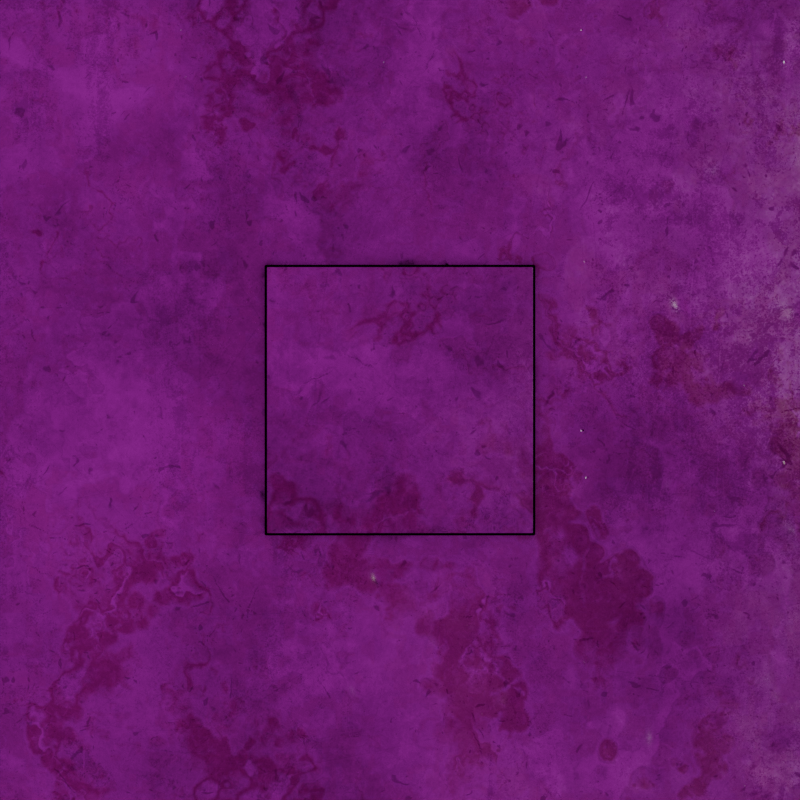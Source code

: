 # Source: UI.blend  (saved by Blender 5.0.118; exported with 4.5.12 LTS)
import bpy
from mathutils import Matrix  # noqa: F401  (used for matrix-valued properties, if any)

bpy.ops.wm.read_factory_settings(use_empty=True)
scene = bpy.context.scene
scene.name = 'Scene'

# ---- collections
col_collection = bpy.data.collections.new('Collection'); scene.collection.children.link(col_collection)

# ---- images (referenced by path relative to the original .blend; pixels are not part of the script)
import os
ASSET_DIR = os.environ.get("B2B_ASSET_DIR", "")  # directory of the original .blend (textures are referenced by path, not embedded)
HERE = os.path.dirname(os.path.abspath(__file__))  # packed textures are extracted next to this script under _unpacked/

def load_image(name, relpath, width, height, colorspace="sRGB"):
    """Load a texture the original file referenced (path relative to the .blend, or extracted next to this script)."""
    p = next((c for c in (os.path.join(HERE, relpath), os.path.join(ASSET_DIR, relpath)) if relpath and os.path.exists(c)), "")
    if p:
        img = bpy.data.images.load(p, check_existing=True)
        img.name = name
    else:  # same state as the original file: an image datablock whose file is absent (Cycles renders it pink)
        img = bpy.data.images.new(name, width, height)
        img.source = "FILE"
        img.filepath = "//" + (relpath or name)
    img.colorspace_settings.name = colorspace
    return img
img_used_metal_basecolor_jpg_001 = load_image('Used Metal_basecolor.jpg.001', '_unpacked/Used_Metal_basecolor.9f6d996d.jpg', 2048, 2048, 'sRGB')
img_used_metal_metallic_jpg_001 = load_image('Used Metal_metallic.jpg.001', '_unpacked/Used_Metal_metallic.c3c03e17.jpg', 2048, 2048, 'Non-Color')
img_used_metal_roughness_jpg_001 = load_image('Used Metal_roughness.jpg.001', '_unpacked/Used_Metal_roughness.5e5e33b0.jpg', 2048, 2048, 'Non-Color')
img_used_metal_normal_jpg_001 = load_image('Used Metal_normal.jpg.001', '_unpacked/Used_Metal_normal.93f7fa60.jpg', 2048, 2048, 'Non-Color')
img_special_clean_light_studio_2k_80dd6a25_2f8f_4d5a_9dd8_08e977ddc = load_image('special-clean-light-studio_2K_80dd6a25-2f8f-4d5a-9dd8-08e977ddc', 'special-clean-light-studio_2K_80dd6a25-2f8f-4d5a-9dd8-08e977ddc83c.exr', 1024, 1024, 'Linear Rec.709')

# ---- materials (node trees are filled in below, after node groups)
mat_old_metal = bpy.data.materials.new('Old Metal')
mat_old_metal.use_backface_culling_lightprobe_volume = False
mat_old_metal.use_transparent_shadow = False
mat_old_metal_001 = bpy.data.materials.new('Old Metal.001')
mat_old_metal_001.use_backface_culling_lightprobe_volume = False
mat_old_metal_001.use_transparent_shadow = False

# ---- node groups
ng_smooth_by_angle = bpy.data.node_groups.new('Smooth by Angle', 'GeometryNodeTree')
_s = ng_smooth_by_angle.interface.new_socket(name='Mesh', in_out='OUTPUT', socket_type='NodeSocketGeometry')
_s = ng_smooth_by_angle.interface.new_socket(name='Mesh', in_out='INPUT', socket_type='NodeSocketGeometry')
_s = ng_smooth_by_angle.interface.new_socket(name='Angle', in_out='INPUT', socket_type='NodeSocketFloat')
_s.subtype = 'ANGLE'
_s.default_value = 0.5236
_s.min_value = 0.0
_s.max_value = 3.142
_s.description = 'Maximum face angle for smooth edges'
_s = ng_smooth_by_angle.interface.new_socket(name='Ignore Sharpness', in_out='INPUT', socket_type='NodeSocketBool')
_s.force_non_field = True
ng_smooth_by_angle.is_modifier = True
_N = ng_smooth_by_angle.nodes; _L = ng_smooth_by_angle.links
n0 = _N.new('GeometryNodeSetShadeSmooth'); n0.name = 'Set Shade Smooth'; n0.location = (120, -80)
n0.domain = 'EDGE'
n1 = _N.new('GeometryNodeSetShadeSmooth'); n1.name = 'Set Shade Smooth.001'; n1.location = (300, -80)
n2 = _N.new('NodeGroupOutput'); n2.name = 'Group Output'; n2.location = (480, -80)
n3 = _N.new('GeometryNodeInputMeshEdgeAngle'); n3.name = 'Edge Angle'; n3.location = (-440, -240)
n4 = _N.new('NodeGroupInput'); n4.name = 'Group Input'; n4.location = (-80, -80)
n5 = _N.new('GeometryNodeInputEdgeSmooth'); n5.name = 'Is Edge Smooth'; n5.location = (-260, -120)
n6 = _N.new('GeometryNodeInputShadeSmooth'); n6.name = 'Is Shade Smooth'; n6.location = (-440, -397)
n7 = _N.new('FunctionNodeCompare'); n7.name = 'Compare'; n7.location = (-260, -260)
n7.operation = 'LESS_EQUAL'
n7.inputs[6].default_value = (0.0, 0.0, 0.0, 0.0)
n7.inputs[7].default_value = (0.0, 0.0, 0.0, 0.0)
n8 = _N.new('FunctionNodeBooleanMath'); n8.name = 'Boolean Math.001'; n8.location = (-80, -260)
n9 = _N.new('NodeGroupInput'); n9.name = 'Group Input.001'; n9.location = (-440, -329)
n10 = _N.new('NodeGroupInput'); n10.name = 'Group Input.002'; n10.location = (-259, -189)
n11 = _N.new('FunctionNodeBooleanMath'); n11.name = 'Boolean Math'; n11.location = (-80, -149)
n11.operation = 'OR'
n12 = _N.new('FunctionNodeBooleanMath'); n12.name = 'Boolean Math.002'; n12.location = (-260, -380)
n12.operation = 'OR'
n13 = _N.new('NodeGroupInput'); n13.name = 'Group Input.003'; n13.location = (-440, -460)
_L.new(n3.outputs[0], n7.inputs[0])
_L.new(n1.outputs[0], n2.inputs[0])
_L.new(n9.outputs[1], n7.inputs[1])
_L.new(n7.outputs[0], n8.inputs[0])
_L.new(n4.outputs[0], n0.inputs[0])
_L.new(n0.outputs[0], n1.inputs[0])
_L.new(n8.outputs[0], n0.inputs[2])
_L.new(n10.outputs[2], n11.inputs[1])
_L.new(n5.outputs[0], n11.inputs[0])
_L.new(n11.outputs[0], n0.inputs[1])
_L.new(n13.outputs[2], n12.inputs[1])
_L.new(n6.outputs[0], n12.inputs[0])
_L.new(n12.outputs[0], n8.inputs[1])
n2.is_active_output = True

# ---- material node trees
mat_old_metal.use_nodes = True; mat_old_metal.node_tree.nodes.clear()
_N = mat_old_metal.node_tree.nodes; _L = mat_old_metal.node_tree.links
n0 = _N.new('NodeFrame'); n0.name = 'Frame'; n0.location = (-1270, 336)
n0.label = 'Mapping'
n0.width = 400
n1 = _N.new('NodeFrame'); n1.name = 'Frame.001'; n1.location = (-625, 536)
n1.label = 'Textures'
n1.width = 355
n2 = _N.new('ShaderNodeOutputMaterial'); n2.name = 'Material Output'; n2.location = (300, 300)
n3 = _N.new('ShaderNodeTexImage'); n3.name = 'Image Texture'; n3.location = (85, -36)
n3.label = 'Base Color'
n3.image = img_used_metal_basecolor_jpg_001
n4 = _N.new('ShaderNodeTexImage'); n4.name = 'Image Texture.001'; n4.location = (85, -316)
n4.label = 'Metallic'
n4.image = img_used_metal_metallic_jpg_001
n5 = _N.new('ShaderNodeTexImage'); n5.name = 'Image Texture.002'; n5.location = (85, -596)
n5.label = 'Roughness'
n5.image = img_used_metal_roughness_jpg_001
n6 = _N.new('ShaderNodeTexImage'); n6.name = 'Image Texture.003'; n6.location = (85, -876)
n6.label = 'Normal'
n6.image = img_used_metal_normal_jpg_001
n7 = _N.new('ShaderNodeNormalMap'); n7.name = 'Normal Map'; n7.location = (-240, -340)
n8 = _N.new('ShaderNodeMapping'); n8.name = 'Mapping'; n8.location = (230, -36)
n9 = _N.new('NodeReroute'); n9.name = 'Reroute'; n9.location = (35, -592)
n9.width = 12
n9.socket_idname = 'NodeSocketVector'
n10 = _N.new('ShaderNodeTexCoord'); n10.name = 'Texture Coordinate'; n10.location = (30, -36)
n11 = _N.new('ShaderNodeBsdfPrincipled'); n11.name = 'Principled BSDF'; n11.location = (10, 300)
n11.distribution = 'GGX'
n11.subsurface_method = 'RANDOM_WALK_SKIN'
n11.inputs[3].default_value = 1.45
n11.inputs[27].default_value = (0.0, 0.0, 0.0, 1.0)
n11.inputs[28].default_value = 1.0
n3.parent = n1
n4.parent = n1
n5.parent = n1
n6.parent = n1
n8.parent = n0
n9.parent = n1
n10.parent = n0
_L.new(n11.outputs[0], n2.inputs[0])
_L.new(n3.outputs[0], n11.inputs[0])
_L.new(n4.outputs[0], n11.inputs[1])
_L.new(n5.outputs[0], n11.inputs[2])
_L.new(n6.outputs[0], n7.inputs[1])
_L.new(n7.outputs[0], n11.inputs[5])
_L.new(n9.outputs[0], n3.inputs[0])
_L.new(n9.outputs[0], n4.inputs[0])
_L.new(n9.outputs[0], n5.inputs[0])
_L.new(n9.outputs[0], n6.inputs[0])
_L.new(n8.outputs[0], n9.inputs[0])
_L.new(n10.outputs[2], n8.inputs[0])
n2.is_active_output = True
mat_old_metal_001.use_nodes = True; mat_old_metal_001.node_tree.nodes.clear()
_N = mat_old_metal_001.node_tree.nodes; _L = mat_old_metal_001.node_tree.links
n0 = _N.new('NodeFrame'); n0.name = 'Frame'; n0.location = (-1270, 336)
n0.label = 'Mapping'
n0.width = 400
n1 = _N.new('NodeFrame'); n1.name = 'Frame.001'; n1.location = (-625, 536)
n1.label = 'Textures'
n1.width = 355
n2 = _N.new('ShaderNodeOutputMaterial'); n2.name = 'Material Output'; n2.location = (300, 300)
n3 = _N.new('ShaderNodeTexImage'); n3.name = 'Image Texture'; n3.location = (85, -36)
n3.label = 'Base Color'
n3.image = img_used_metal_basecolor_jpg_001
n4 = _N.new('ShaderNodeTexImage'); n4.name = 'Image Texture.001'; n4.location = (85, -316)
n4.label = 'Metallic'
n4.image = img_used_metal_metallic_jpg_001
n5 = _N.new('ShaderNodeTexImage'); n5.name = 'Image Texture.002'; n5.location = (85, -596)
n5.label = 'Roughness'
n5.image = img_used_metal_roughness_jpg_001
n6 = _N.new('ShaderNodeTexImage'); n6.name = 'Image Texture.003'; n6.location = (85, -876)
n6.label = 'Normal'
n6.image = img_used_metal_normal_jpg_001
n7 = _N.new('ShaderNodeNormalMap'); n7.name = 'Normal Map'; n7.location = (-240, -340)
n8 = _N.new('ShaderNodeMapping'); n8.name = 'Mapping'; n8.location = (230, -36)
n9 = _N.new('NodeReroute'); n9.name = 'Reroute'; n9.location = (35, -592)
n9.width = 12
n9.socket_idname = 'NodeSocketVector'
n10 = _N.new('ShaderNodeTexCoord'); n10.name = 'Texture Coordinate'; n10.location = (30, -36)
n11 = _N.new('ShaderNodeBsdfPrincipled'); n11.name = 'Principled BSDF'; n11.location = (10, 300)
n11.distribution = 'GGX'
n11.subsurface_method = 'RANDOM_WALK_SKIN'
n11.inputs[3].default_value = 1.45
n11.inputs[27].default_value = (0.0, 0.0, 0.0, 1.0)
n11.inputs[28].default_value = 1.0
n12 = _N.new('ShaderNodeMix'); n12.name = 'Mix'; n12.location = (-170, 517)
n12.data_type = 'RGBA'
n12.blend_type = 'DARKEN'
n12.inputs[0].default_value = 1.0
n12.inputs[7].default_value = (0.0, 0.0, 0.0, 1.0)
n3.parent = n1
n4.parent = n1
n5.parent = n1
n6.parent = n1
n8.parent = n0
n9.parent = n1
n10.parent = n0
_L.new(n11.outputs[0], n2.inputs[0])
_L.new(n12.outputs[2], n11.inputs[0])
_L.new(n4.outputs[0], n11.inputs[1])
_L.new(n5.outputs[0], n11.inputs[2])
_L.new(n6.outputs[0], n7.inputs[1])
_L.new(n7.outputs[0], n11.inputs[5])
_L.new(n9.outputs[0], n3.inputs[0])
_L.new(n9.outputs[0], n4.inputs[0])
_L.new(n9.outputs[0], n5.inputs[0])
_L.new(n9.outputs[0], n6.inputs[0])
_L.new(n8.outputs[0], n9.inputs[0])
_L.new(n10.outputs[2], n8.inputs[0])
_L.new(n3.outputs[0], n12.inputs[6])
n2.is_active_output = True

# ---- world
world_special_clean_light_studio = bpy.data.worlds.new('Special Clean Light Studio'); scene.world = world_special_clean_light_studio
world_special_clean_light_studio.use_nodes = True; world_special_clean_light_studio.node_tree.nodes.clear()
_N = world_special_clean_light_studio.node_tree.nodes; _L = world_special_clean_light_studio.node_tree.links
n0 = _N.new('ShaderNodeBackground'); n0.name = 'Background'; n0.location = (-200, 100)
n1 = _N.new('ShaderNodeOutputWorld'); n1.name = 'World Output'; n1.location = (200, 100)
n2 = _N.new('ShaderNodeTexEnvironment'); n2.name = 'Environment Texture'; n2.location = (-400, 0)
n2.image = img_special_clean_light_studio_2k_80dd6a25_2f8f_4d5a_9dd8_08e977ddc
n3 = _N.new('ShaderNodeTexCoord'); n3.name = 'Texture Coordinate'; n3.location = (-800, 0)
n4 = _N.new('ShaderNodeMapping'); n4.name = 'Mapping'; n4.location = (-600, 0)
_L.new(n0.outputs[0], n1.inputs[0])
_L.new(n2.outputs[0], n0.inputs[0])
_L.new(n3.outputs[0], n4.inputs[0])
_L.new(n4.outputs[0], n2.inputs[0])
n1.is_active_output = True

# ---- cameras
cam_camera = bpy.data.cameras.new('Camera')
cam_camera.type = 'ORTHO'

# ---- lights
light_area = bpy.data.lights.new('Area', 'AREA')
light_area.energy = 100.0
light_area.size = 1.0
light_area.size_y = 1.0

# ---- meshes
me_plane = bpy.data.meshes.new('Plane')
me_plane.from_pydata([(-1.0, -1.0, 0.0), (1.0, -1.0, 0.0), (-1.0, 1.0, 0.0), (1.0, 1.0, 0.0)], [], [(0, 1, 3, 2)])
_uv = me_plane.uv_layers.new(name='UVMap')
_uv.uv.foreach_set('vector', [0.0, 0.0, 1.0, 0.0, 1.0, 1.0, 0.0, 1.0])
_uv = me_plane.uv_layers.new(name='automap')
_uv.uv.foreach_set('vector', [-0.006383, -0.006383, 1.006, -0.006383, 1.006, 1.006, -0.006383, 1.006])
_uv.active_render = True
me_plane.materials.append(mat_old_metal)
me_plane.auto_texspace = False
me_plane.update()
me_cube = bpy.data.meshes.new('Cube')
me_cube.from_pydata([(-0.9897, -0.9897, -1.0), (-0.9897, -1.0, -0.9897), (-1.0, -0.9897, -0.9897), (-0.9897, -0.997, -0.997), (-0.9956, -0.9956, -0.9956), (-0.997, -0.997, -0.9897), (-0.997, -0.9897, -0.997), (-0.9897, -1.0, 0.9897), (-0.9897, -0.9897, 1.0), (-1.0, -0.9897, 0.9897), (-0.9897, -0.997, 0.997), (-0.9956, -0.9956, 0.9956), (-0.997, -0.9897, 0.997), (-0.997, -0.997, 0.9897), (-0.9897, 0.9897, -1.0), (-1.0, 0.9897, -0.9897), (-0.9897, 1.0, -0.9897), (-0.997, 0.9897, -0.997), (-0.9956, 0.9956, -0.9956), (-0.997, 0.997, -0.9897), (-0.9897, 0.997, -0.997), (-0.9897, 0.9897, 1.0), (-0.9897, 1.0, 0.9897), (-1.0, 0.9897, 0.9897), (-0.9897, 0.997, 0.997), (-0.9956, 0.9956, 0.9956), (-0.997, 0.997, 0.9897), (-0.997, 0.9897, 0.997), (0.9897, -0.9897, -1.0), (1.0, -0.9897, -0.9897), (0.9897, -1.0, -0.9897), (0.997, -0.9897, -0.997), (0.9956, -0.9956, -0.9956), (0.997, -0.997, -0.9897), (0.9897, -0.997, -0.997), (0.9897, -0.9897, 1.0), (0.9897, -1.0, 0.9897), (1.0, -0.9897, 0.9897), (0.9897, -0.997, 0.997), (0.9956, -0.9956, 0.9956), (0.997, -0.997, 0.9897), (0.997, -0.9897, 0.997), (0.9897, 0.9897, -1.0), (0.9897, 1.0, -0.9897), (1.0, 0.9897, -0.9897), (0.9897, 0.997, -0.997), (0.9956, 0.9956, -0.9956), (0.997, 0.997, -0.9897), (0.997, 0.9897, -0.997), (0.9897, 0.9897, 1.0), (1.0, 0.9897, 0.9897), (0.9897, 1.0, 0.9897), (0.997, 0.9897, 0.997), (0.9956, 0.9956, 0.9956), (0.997, 0.997, 0.9897), (0.9897, 0.997, 0.997), (-1.012, -0.9897, -1.012), (-1.004, -0.9897, -1.015), (-1.015, -0.9897, -1.004), (-1.004, -0.9897, 1.015), (-1.012, -0.9897, 1.012), (-1.015, -0.9897, 1.004), (-1.004, 0.9897, -1.015), (-1.012, 0.9897, -1.012), (-1.015, 0.9897, -1.004), (-1.012, 0.9897, 1.012), (-1.004, 0.9897, 1.015), (-1.015, 0.9897, 1.004), (1.004, -0.9897, -1.015), (1.012, -0.9897, -1.012), (1.015, -0.9897, -1.004), (1.012, -0.9897, 1.012), (1.004, -0.9897, 1.015), (1.015, -0.9897, 1.004), (1.012, 0.9897, -1.012), (1.004, 0.9897, -1.015), (1.015, 0.9897, -1.004), (1.004, 0.9897, 1.015), (1.012, 0.9897, 1.012), (1.015, 0.9897, 1.004)], [], [(0, 3, 4, 6), (1, 5, 4, 3), (2, 6, 4, 5), (7, 10, 11, 13), (8, 12, 11, 10), (9, 13, 11, 12), (14, 17, 18, 20), (15, 19, 18, 17), (16, 20, 18, 19), (21, 24, 25, 27), (22, 26, 25, 24), (23, 27, 25, 26), (28, 31, 32, 34), (29, 33, 32, 31), (30, 34, 32, 33), (35, 38, 39, 41), (36, 40, 39, 38), (37, 41, 39, 40), (42, 45, 46, 48), (43, 47, 46, 45), (44, 48, 46, 47), (49, 52, 53, 55), (50, 54, 53, 52), (51, 55, 53, 54), (37, 29, 70, 73), (17, 14, 62, 63), (1, 7, 13, 5), (5, 13, 9, 2), (29, 31, 69, 70), (2, 9, 61, 58), (22, 16, 19, 26), (26, 19, 15, 23), (42, 14, 20, 45), (45, 20, 16, 43), (21, 49, 55, 24), (24, 55, 51, 22), (50, 44, 47, 54), (54, 47, 43, 51), (48, 44, 76, 74), (14, 42, 75, 62), (42, 48, 74, 75), (23, 15, 64, 67), (36, 30, 33, 40), (40, 33, 29, 37), (0, 28, 34, 3), (3, 34, 30, 1), (35, 8, 10, 38), (38, 10, 7, 36), (8, 35, 72, 59), (9, 12, 60, 61), (30, 36, 7, 1), (41, 37, 73, 71), (16, 22, 51, 43), (44, 50, 79, 76), (62, 57, 56, 63), (63, 56, 58, 64), (59, 66, 65, 60), (60, 65, 67, 61), (68, 75, 74, 69), (69, 74, 76, 70), (77, 72, 71, 78), (78, 71, 73, 79), (62, 75, 68, 57), (58, 61, 67, 64), (77, 66, 59, 72), (76, 79, 73, 70), (52, 49, 77, 78), (21, 27, 65, 66), (27, 23, 67, 65), (49, 21, 66, 77), (28, 0, 57, 68), (12, 8, 59, 60), (15, 17, 63, 64), (0, 6, 56, 57), (31, 28, 68, 69), (50, 52, 78, 79), (6, 2, 58, 56), (35, 41, 71, 72)])
me_cube.polygons.foreach_set('use_smooth', [True] * 78)
me_cube.polygons.foreach_set('material_index', [0, 0, 0, 0, 0, 0, 0, 0, 0, 0, 0, 0, 0, 0, 0, 0, 0, 0, 0, 0, 0, 0, 0, 0, 1, 1, 0, 0, 1, 1, 0, 0, 0, 0, 0, 0, 0, 0, 1, 1, 1, 1, 0, 0, 0, 0, 0, 0, 1, 1, 0, 1, 0, 1, 1, 1, 1, 1, 1, 1, 1, 1, 1, 1, 1, 1, 1, 1, 1, 1, 1, 1, 1, 1, 1, 1, 1, 1])
_uv = me_cube.uv_layers.new(name='UVMap')
_uv.uv.foreach_set('vector', [0.1263, 0.7487, 0.1263, 0.75, 0.1255, 0.75, 0.125, 0.7487, 0.3763, 0.9987, 0.3763, 1.0, 0.3755, 1.0, 0.375, 0.9987, 0.3763, 0.001293, 0.375, 0.001293, 0.375, 0.0005464, 0.3763, 0.0, 0.6237, 0.9987, 0.625, 0.9987, 0.625, 0.9995, 0.6237, 1.0, 0.8737, 0.7487, 0.875, 0.7487, 0.875, 0.7495, 0.8737, 0.75, 0.6237, 0.001293, 0.6237, 0.0, 0.6245, 0.0, 0.625, 0.001293, 0.1263, 0.5013, 0.125, 0.5013, 0.125, 0.5005, 0.1263, 0.5, 0.3763, 0.2487, 0.3763, 0.25, 0.3753, 0.2503, 0.375, 0.2487, 0.3763, 0.2513, 0.375, 0.2513, 0.3753, 0.2503, 0.3763, 0.25, 0.8737, 0.5013, 0.8737, 0.5, 0.8745, 0.5, 0.875, 0.5013, 0.6237, 0.2513, 0.6237, 0.25, 0.6247, 0.2497, 0.625, 0.2513, 0.6237, 0.2487, 0.625, 0.2487, 0.6247, 0.2497, 0.6237, 0.25, 0.3737, 0.7487, 0.375, 0.7487, 0.3752, 0.75, 0.3744, 0.7506, 0.3763, 0.7487, 0.3763, 0.75, 0.3752, 0.75, 0.375, 0.7487, 0.3763, 0.7513, 0.3744, 0.7506, 0.3752, 0.75, 0.3763, 0.75, 0.6263, 0.7487, 0.6256, 0.7506, 0.625, 0.7498, 0.625, 0.7487, 0.6237, 0.7513, 0.6237, 0.75, 0.625, 0.7498, 0.6256, 0.7506, 0.6237, 0.7487, 0.625, 0.7487, 0.625, 0.7498, 0.6237, 0.75, 0.3737, 0.5013, 0.3744, 0.4994, 0.375, 0.5002, 0.375, 0.5013, 0.3763, 0.4987, 0.3763, 0.5, 0.375, 0.5002, 0.3744, 0.4994, 0.3763, 0.5013, 0.375, 0.5013, 0.375, 0.5002, 0.3763, 0.5, 0.6263, 0.5013, 0.625, 0.5013, 0.6248, 0.5, 0.6256, 0.4994, 0.6237, 0.5013, 0.6237, 0.5, 0.6248, 0.5, 0.625, 0.5013, 0.6237, 0.4987, 0.6256, 0.4994, 0.6248, 0.5, 0.6237, 0.5, 0.6237, 0.7487, 0.3763, 0.7487, 0.3763, 0.7487, 0.6237, 0.7487, 0.125, 0.5013, 0.1263, 0.5013, 0.1263, 0.5013, 0.125, 0.5013, 0.3763, 0.9987, 0.6237, 0.9987, 0.6237, 1.0, 0.3763, 1.0, 0.3763, 0.0, 0.6237, 0.0, 0.6237, 0.001293, 0.3763, 0.001293, 0.3763, 0.7487, 0.375, 0.7487, 0.375, 0.7487, 0.3763, 0.7487, 0.3763, 0.001293, 0.6237, 0.001293, 0.6237, 0.001293, 0.3763, 0.001293, 0.6237, 0.2513, 0.3763, 0.2513, 0.3763, 0.25, 0.6237, 0.25, 0.6237, 0.25, 0.3763, 0.25, 0.3763, 0.2487, 0.6237, 0.2487, 0.3737, 0.5013, 0.1263, 0.5013, 0.1263, 0.5, 0.3744, 0.4994, 0.3744, 0.4994, 0.375, 0.2513, 0.3763, 0.2513, 0.3763, 0.4987, 0.8737, 0.5013, 0.6263, 0.5013, 0.6256, 0.4994, 0.8737, 0.5, 0.625, 0.2513, 0.6256, 0.4994, 0.6237, 0.4987, 0.6237, 0.2513, 0.6237, 0.5013, 0.3763, 0.5013, 0.3763, 0.5, 0.6237, 0.5, 0.6237, 0.5, 0.3763, 0.5, 0.3763, 0.4987, 0.6237, 0.4987, 0.375, 0.5013, 0.3763, 0.5013, 0.3763, 0.5013, 0.375, 0.5013, 0.1263, 0.5013, 0.3737, 0.5013, 0.3737, 0.5013, 0.1263, 0.5013, 0.3737, 0.5013, 0.375, 0.5013, 0.375, 0.5013, 0.3737, 0.5013, 0.6237, 0.2487, 0.3763, 0.2487, 0.3763, 0.2487, 0.6237, 0.2487, 0.6237, 0.7513, 0.3763, 0.7513, 0.3763, 0.75, 0.6237, 0.75, 0.6237, 0.75, 0.3763, 0.75, 0.3763, 0.7487, 0.6237, 0.7487, 0.1263, 0.7487, 0.3737, 0.7487, 0.3744, 0.7506, 0.1263, 0.75, 0.375, 0.9987, 0.3744, 0.7506, 0.3763, 0.7513, 0.3763, 0.9987, 0.6263, 0.7487, 0.8737, 0.7487, 0.8737, 0.75, 0.6256, 0.7506, 0.6256, 0.7506, 0.625, 0.9987, 0.6237, 0.9987, 0.6237, 0.7513, 0.8737, 0.7487, 0.6263, 0.7487, 0.6263, 0.7487, 0.8737, 0.7487, 0.6237, 0.001293, 0.625, 0.001293, 0.625, 0.001293, 0.6237, 0.001293, 0.3763, 0.7513, 0.6237, 0.7513, 0.6237, 0.9987, 0.3763, 0.9987, 0.625, 0.7487, 0.6237, 0.7487, 0.6237, 0.7487, 0.625, 0.7487, 0.3763, 0.2513, 0.6237, 0.2513, 0.6237, 0.4987, 0.3763, 0.4987, 0.3763, 0.5013, 0.6237, 0.5013, 0.6237, 0.5013, 0.3763, 0.5013, 0.1263, 0.5013, 0.1263, 0.7487, 0.125, 0.7487, 0.125, 0.5013, 0.375, 0.2487, 0.375, 0.001293, 0.3763, 0.001293, 0.3763, 0.2487, 0.8737, 0.7487, 0.8737, 0.5013, 0.875, 0.5013, 0.875, 0.7487, 0.625, 0.001293, 0.625, 0.2487, 0.6237, 0.2487, 0.6237, 0.001293, 0.3737, 0.7487, 0.3737, 0.5013, 0.375, 0.5013, 0.375, 0.7487, 0.375, 0.7487, 0.375, 0.5013, 0.3763, 0.5013, 0.3763, 0.7487, 0.6263, 0.5013, 0.6263, 0.7487, 0.625, 0.7487, 0.625, 0.5013, 0.625, 0.5013, 0.625, 0.7487, 0.6237, 0.7487, 0.6237, 0.5013, 0.1263, 0.5013, 0.3737, 0.5013, 0.3737, 0.7487, 0.1263, 0.7487, 0.3763, 0.001293, 0.6237, 0.001293, 0.6237, 0.2487, 0.3763, 0.2487, 0.6263, 0.5013, 0.8737, 0.5013, 0.8737, 0.7487, 0.6263, 0.7487, 0.3763, 0.5013, 0.6237, 0.5013, 0.6237, 0.7487, 0.3763, 0.7487, 0.625, 0.5013, 0.6263, 0.5013, 0.6263, 0.5013, 0.625, 0.5013, 0.8737, 0.5013, 0.875, 0.5013, 0.875, 0.5013, 0.8737, 0.5013, 0.625, 0.2487, 0.6237, 0.2487, 0.6237, 0.2487, 0.625, 0.2487, 0.6263, 0.5013, 0.8737, 0.5013, 0.8737, 0.5013, 0.6263, 0.5013, 0.3737, 0.7487, 0.1263, 0.7487, 0.1263, 0.7487, 0.3737, 0.7487, 0.875, 0.7487, 0.8737, 0.7487, 0.8737, 0.7487, 0.875, 0.7487, 0.3763, 0.2487, 0.375, 0.2487, 0.375, 0.2487, 0.3763, 0.2487, 0.1263, 0.7487, 0.125, 0.7487, 0.125, 0.7487, 0.1263, 0.7487, 0.375, 0.7487, 0.3737, 0.7487, 0.3737, 0.7487, 0.375, 0.7487, 0.6237, 0.5013, 0.625, 0.5013, 0.625, 0.5013, 0.6237, 0.5013, 0.375, 0.001293, 0.3763, 0.001293, 0.3763, 0.001293, 0.375, 0.001293, 0.6263, 0.7487, 0.625, 0.7487, 0.625, 0.7487, 0.6263, 0.7487])
me_cube.materials.append(mat_old_metal)
me_cube.materials.append(mat_old_metal_001)
me_cube.update()

# ---- objects
ob_camera = bpy.data.objects.new('Camera', cam_camera)
ob_plane = bpy.data.objects.new('Plane', me_plane)
ob_area = bpy.data.objects.new('Area', light_area)
ob_cube = bpy.data.objects.new('Cube', me_cube)

# ---- transforms, parenting, visibility, modifiers, constraints
ob_camera.location = (0.0, -4.0, 0.0)
ob_camera.rotation_euler = (1.571, -0.0, 0.0)
ob_camera.scale = (1.0, 1.0, 1.0)
ob_plane.location = (0.0, 0.0, 0.0)
ob_plane.rotation_euler = (1.571, -0.0, 0.0)
ob_plane.scale = (3.133, 3.133, 3.133)
ob_area.location = (4.185, -1.947, 0.0)
ob_area.rotation_euler = (0.558, 1.571, 0.0)
ob_area.scale = (8.709, 1.0, 1.0)
ob_cube.location = (0.0, 0.7031, 0.0)
_m = ob_cube.modifiers.new('Smooth by Angle', 'NODES')
_m.node_group = ng_smooth_by_angle
_m.use_pin_to_last = True
_m.show_group_selector = False

# ---- collection membership
col_collection.objects.link(ob_camera)
col_collection.objects.link(ob_plane)
col_collection.objects.link(ob_area)
col_collection.objects.link(ob_cube)

# ---- scene / render settings (as saved in the file)
scene.camera = ob_camera
scene.frame_start = 1; scene.frame_end = 250; scene.frame_set(1)
scene.render.engine = 'CYCLES'
scene.render.resolution_x = 2000
scene.render.resolution_y = 2000
scene.render.film_transparent = True
scene.render.use_border = True
scene.render.bake_bias = 0.0
scene.render.bake_samples = 0
scene.cycles.samples = 300
scene.cycles.sampling_pattern = 'TABULATED_SOBOL'
scene.cycles.adaptive_threshold = 0.1
scene.eevee.use_volume_custom_range = False
bpy.context.view_layer.update()
